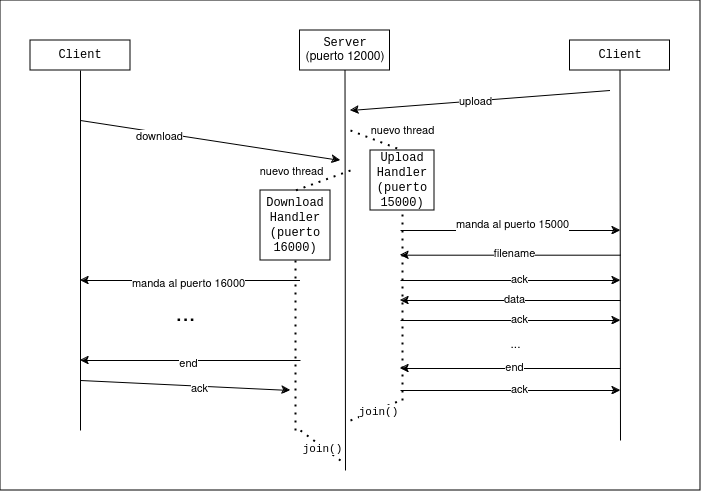

The diagram above was exported from draw.io. Its source (the exported page's mxGraphModel, read from the mxfile embedded in the PNG):
<mxGraphModel dx="792" dy="400" grid="1" gridSize="10" guides="1" tooltips="1" connect="1" arrows="1" fold="1" page="1" pageScale="1" pageWidth="850" pageHeight="1100" math="0" shadow="0">
  <root>
    <mxCell id="0" />
    <mxCell id="1" parent="0" />
    <mxCell id="oSsom8Ahv1Sj8Db2Qsgv-54" value="" style="rounded=0;whiteSpace=wrap;html=1;" vertex="1" parent="1">
      <mxGeometry x="380" y="10" width="700" height="490" as="geometry" />
    </mxCell>
    <mxCell id="oSsom8Ahv1Sj8Db2Qsgv-2" value="&lt;font face=&quot;Courier New&quot;&gt;Server&lt;/font&gt;&lt;br&gt;(puerto 12000)" style="rounded=0;whiteSpace=wrap;html=1;" vertex="1" parent="1">
      <mxGeometry x="679.5" y="40" width="90" height="40" as="geometry" />
    </mxCell>
    <mxCell id="oSsom8Ahv1Sj8Db2Qsgv-3" value="&lt;font face=&quot;Courier New&quot;&gt;Client&lt;/font&gt;" style="rounded=0;whiteSpace=wrap;html=1;" vertex="1" parent="1">
      <mxGeometry x="949.5" y="50" width="100" height="30" as="geometry" />
    </mxCell>
    <mxCell id="oSsom8Ahv1Sj8Db2Qsgv-4" value="" style="endArrow=none;html=1;rounded=0;entryX=0.5;entryY=1;entryDx=0;entryDy=0;" edge="1" parent="1" target="oSsom8Ahv1Sj8Db2Qsgv-2">
      <mxGeometry width="50" height="50" relative="1" as="geometry">
        <mxPoint x="725" y="480" as="sourcePoint" />
        <mxPoint x="869.5" y="110" as="targetPoint" />
      </mxGeometry>
    </mxCell>
    <mxCell id="oSsom8Ahv1Sj8Db2Qsgv-5" value="" style="endArrow=none;html=1;rounded=0;entryX=0.5;entryY=1;entryDx=0;entryDy=0;" edge="1" parent="1" target="oSsom8Ahv1Sj8Db2Qsgv-3">
      <mxGeometry width="50" height="50" relative="1" as="geometry">
        <mxPoint x="1000" y="450" as="sourcePoint" />
        <mxPoint x="959.5" y="110" as="targetPoint" />
      </mxGeometry>
    </mxCell>
    <mxCell id="oSsom8Ahv1Sj8Db2Qsgv-6" value="" style="endArrow=classic;html=1;rounded=0;" edge="1" parent="1">
      <mxGeometry width="50" height="50" relative="1" as="geometry">
        <mxPoint x="989.5" y="100" as="sourcePoint" />
        <mxPoint x="730" y="120" as="targetPoint" />
      </mxGeometry>
    </mxCell>
    <mxCell id="oSsom8Ahv1Sj8Db2Qsgv-7" value="upload" style="edgeLabel;html=1;align=center;verticalAlign=middle;resizable=0;points=[];" vertex="1" connectable="0" parent="oSsom8Ahv1Sj8Db2Qsgv-6">
      <mxGeometry x="0.147" y="3" relative="1" as="geometry">
        <mxPoint x="14" y="-4" as="offset" />
      </mxGeometry>
    </mxCell>
    <mxCell id="oSsom8Ahv1Sj8Db2Qsgv-8" value="" style="endArrow=classic;html=1;rounded=0;" edge="1" parent="1">
      <mxGeometry width="50" height="50" relative="1" as="geometry">
        <mxPoint x="780" y="240" as="sourcePoint" />
        <mxPoint x="1000" y="240" as="targetPoint" />
      </mxGeometry>
    </mxCell>
    <mxCell id="oSsom8Ahv1Sj8Db2Qsgv-9" value="manda al puerto 15000" style="edgeLabel;html=1;align=center;verticalAlign=middle;resizable=0;points=[];rotation=0;" vertex="1" connectable="0" parent="oSsom8Ahv1Sj8Db2Qsgv-8">
      <mxGeometry x="0.147" y="3" relative="1" as="geometry">
        <mxPoint x="-15" y="-4" as="offset" />
      </mxGeometry>
    </mxCell>
    <mxCell id="oSsom8Ahv1Sj8Db2Qsgv-10" value="&lt;font face=&quot;Courier New&quot;&gt;Upload&lt;br&gt;Handler&lt;br&gt;(puerto 15000)&lt;br&gt;&lt;/font&gt;" style="rounded=0;whiteSpace=wrap;html=1;" vertex="1" parent="1">
      <mxGeometry x="750" y="160" width="64" height="60" as="geometry" />
    </mxCell>
    <mxCell id="oSsom8Ahv1Sj8Db2Qsgv-11" value="" style="endArrow=classic;html=1;rounded=0;" edge="1" parent="1">
      <mxGeometry width="50" height="50" relative="1" as="geometry">
        <mxPoint x="1000" y="264.69" as="sourcePoint" />
        <mxPoint x="780" y="264.69" as="targetPoint" />
      </mxGeometry>
    </mxCell>
    <mxCell id="oSsom8Ahv1Sj8Db2Qsgv-12" value="filename" style="edgeLabel;html=1;align=center;verticalAlign=middle;resizable=0;points=[];" vertex="1" connectable="0" parent="oSsom8Ahv1Sj8Db2Qsgv-11">
      <mxGeometry x="0.147" y="3" relative="1" as="geometry">
        <mxPoint x="20" y="-5" as="offset" />
      </mxGeometry>
    </mxCell>
    <mxCell id="oSsom8Ahv1Sj8Db2Qsgv-15" value="" style="endArrow=none;dashed=1;html=1;dashPattern=1 3;strokeWidth=2;rounded=0;entryX=0.5;entryY=0;entryDx=0;entryDy=0;" edge="1" parent="1" target="oSsom8Ahv1Sj8Db2Qsgv-10">
      <mxGeometry width="50" height="50" relative="1" as="geometry">
        <mxPoint x="730" y="140" as="sourcePoint" />
        <mxPoint x="789.5" y="140" as="targetPoint" />
      </mxGeometry>
    </mxCell>
    <mxCell id="oSsom8Ahv1Sj8Db2Qsgv-55" value="nuevo thread" style="edgeLabel;html=1;align=center;verticalAlign=middle;resizable=0;points=[];" vertex="1" connectable="0" parent="oSsom8Ahv1Sj8Db2Qsgv-15">
      <mxGeometry x="-0.1345" relative="1" as="geometry">
        <mxPoint x="29" y="-9" as="offset" />
      </mxGeometry>
    </mxCell>
    <mxCell id="oSsom8Ahv1Sj8Db2Qsgv-16" value="&lt;font face=&quot;Courier New&quot;&gt;Client&lt;/font&gt;" style="rounded=0;whiteSpace=wrap;html=1;" vertex="1" parent="1">
      <mxGeometry x="410" y="50" width="100" height="30" as="geometry" />
    </mxCell>
    <mxCell id="oSsom8Ahv1Sj8Db2Qsgv-17" value="" style="endArrow=none;html=1;rounded=0;entryX=0.5;entryY=1;entryDx=0;entryDy=0;" edge="1" parent="1" target="oSsom8Ahv1Sj8Db2Qsgv-16">
      <mxGeometry width="50" height="50" relative="1" as="geometry">
        <mxPoint x="460" y="440" as="sourcePoint" />
        <mxPoint x="480" y="110" as="targetPoint" />
      </mxGeometry>
    </mxCell>
    <mxCell id="oSsom8Ahv1Sj8Db2Qsgv-18" value="" style="endArrow=classic;html=1;rounded=0;" edge="1" parent="1">
      <mxGeometry width="50" height="50" relative="1" as="geometry">
        <mxPoint x="460" y="130" as="sourcePoint" />
        <mxPoint x="720" y="170" as="targetPoint" />
      </mxGeometry>
    </mxCell>
    <mxCell id="oSsom8Ahv1Sj8Db2Qsgv-19" value="download" style="edgeLabel;html=1;align=center;verticalAlign=middle;resizable=0;points=[];" vertex="1" connectable="0" parent="oSsom8Ahv1Sj8Db2Qsgv-18">
      <mxGeometry x="-0.3892" y="-3" relative="1" as="geometry">
        <mxPoint as="offset" />
      </mxGeometry>
    </mxCell>
    <mxCell id="oSsom8Ahv1Sj8Db2Qsgv-20" value="" style="endArrow=classic;html=1;rounded=0;exitX=0;exitY=0.25;exitDx=0;exitDy=0;" edge="1" parent="1">
      <mxGeometry width="50" height="50" relative="1" as="geometry">
        <mxPoint x="679.5" y="290" as="sourcePoint" />
        <mxPoint x="460" y="290" as="targetPoint" />
      </mxGeometry>
    </mxCell>
    <mxCell id="oSsom8Ahv1Sj8Db2Qsgv-21" value="manda al puerto 16000" style="edgeLabel;html=1;align=center;verticalAlign=middle;resizable=0;points=[];" vertex="1" connectable="0" parent="oSsom8Ahv1Sj8Db2Qsgv-20">
      <mxGeometry x="0.1716" y="1" relative="1" as="geometry">
        <mxPoint x="16" y="1" as="offset" />
      </mxGeometry>
    </mxCell>
    <mxCell id="oSsom8Ahv1Sj8Db2Qsgv-22" value="&lt;font face=&quot;Courier New&quot;&gt;Download&lt;br&gt;Handler&lt;br&gt;(puerto &lt;br&gt;16000)&lt;br&gt;&lt;/font&gt;" style="rounded=0;whiteSpace=wrap;html=1;" vertex="1" parent="1">
      <mxGeometry x="640" y="200" width="70" height="70" as="geometry" />
    </mxCell>
    <mxCell id="oSsom8Ahv1Sj8Db2Qsgv-23" value="" style="endArrow=none;dashed=1;html=1;dashPattern=1 3;strokeWidth=2;rounded=0;entryX=0.5;entryY=0;entryDx=0;entryDy=0;" edge="1" parent="1" target="oSsom8Ahv1Sj8Db2Qsgv-22">
      <mxGeometry width="50" height="50" relative="1" as="geometry">
        <mxPoint x="730" y="180" as="sourcePoint" />
        <mxPoint x="689.5" y="270" as="targetPoint" />
      </mxGeometry>
    </mxCell>
    <mxCell id="oSsom8Ahv1Sj8Db2Qsgv-29" value="" style="endArrow=none;dashed=1;html=1;dashPattern=1 3;strokeWidth=2;rounded=0;entryX=0.5;entryY=1;entryDx=0;entryDy=0;" edge="1" parent="1" target="oSsom8Ahv1Sj8Db2Qsgv-10">
      <mxGeometry width="50" height="50" relative="1" as="geometry">
        <mxPoint x="782" y="410" as="sourcePoint" />
        <mxPoint x="788" y="200" as="targetPoint" />
      </mxGeometry>
    </mxCell>
    <mxCell id="oSsom8Ahv1Sj8Db2Qsgv-30" value="" style="endArrow=classic;html=1;rounded=0;" edge="1" parent="1">
      <mxGeometry width="50" height="50" relative="1" as="geometry">
        <mxPoint x="780" y="290" as="sourcePoint" />
        <mxPoint x="1000" y="290" as="targetPoint" />
      </mxGeometry>
    </mxCell>
    <mxCell id="oSsom8Ahv1Sj8Db2Qsgv-33" value="ack" style="edgeLabel;html=1;align=center;verticalAlign=middle;resizable=0;points=[];" vertex="1" connectable="0" parent="oSsom8Ahv1Sj8Db2Qsgv-30">
      <mxGeometry x="0.0818" y="2" relative="1" as="geometry">
        <mxPoint as="offset" />
      </mxGeometry>
    </mxCell>
    <mxCell id="oSsom8Ahv1Sj8Db2Qsgv-34" value="" style="endArrow=classic;html=1;rounded=0;" edge="1" parent="1">
      <mxGeometry width="50" height="50" relative="1" as="geometry">
        <mxPoint x="1000" y="310" as="sourcePoint" />
        <mxPoint x="780" y="310" as="targetPoint" />
      </mxGeometry>
    </mxCell>
    <mxCell id="oSsom8Ahv1Sj8Db2Qsgv-35" value="data" style="edgeLabel;html=1;align=center;verticalAlign=middle;resizable=0;points=[];" vertex="1" connectable="0" parent="oSsom8Ahv1Sj8Db2Qsgv-34">
      <mxGeometry x="0.147" y="3" relative="1" as="geometry">
        <mxPoint x="20" y="-5" as="offset" />
      </mxGeometry>
    </mxCell>
    <mxCell id="oSsom8Ahv1Sj8Db2Qsgv-36" value="" style="endArrow=classic;html=1;rounded=0;" edge="1" parent="1">
      <mxGeometry width="50" height="50" relative="1" as="geometry">
        <mxPoint x="780" y="330" as="sourcePoint" />
        <mxPoint x="1000" y="330" as="targetPoint" />
      </mxGeometry>
    </mxCell>
    <mxCell id="oSsom8Ahv1Sj8Db2Qsgv-37" value="ack" style="edgeLabel;html=1;align=center;verticalAlign=middle;resizable=0;points=[];" vertex="1" connectable="0" parent="oSsom8Ahv1Sj8Db2Qsgv-36">
      <mxGeometry x="0.0818" y="2" relative="1" as="geometry">
        <mxPoint as="offset" />
      </mxGeometry>
    </mxCell>
    <mxCell id="oSsom8Ahv1Sj8Db2Qsgv-38" value="&lt;div&gt;...&lt;/div&gt;" style="text;html=1;align=center;verticalAlign=middle;resizable=0;points=[];autosize=1;strokeColor=none;fillColor=none;" vertex="1" parent="1">
      <mxGeometry x="880" y="340" width="30" height="30" as="geometry" />
    </mxCell>
    <mxCell id="oSsom8Ahv1Sj8Db2Qsgv-39" value="" style="endArrow=classic;html=1;rounded=0;" edge="1" parent="1">
      <mxGeometry width="50" height="50" relative="1" as="geometry">
        <mxPoint x="1000" y="378" as="sourcePoint" />
        <mxPoint x="780" y="378" as="targetPoint" />
      </mxGeometry>
    </mxCell>
    <mxCell id="oSsom8Ahv1Sj8Db2Qsgv-40" value="end" style="edgeLabel;html=1;align=center;verticalAlign=middle;resizable=0;points=[];" vertex="1" connectable="0" parent="oSsom8Ahv1Sj8Db2Qsgv-39">
      <mxGeometry x="0.147" y="3" relative="1" as="geometry">
        <mxPoint x="20" y="-5" as="offset" />
      </mxGeometry>
    </mxCell>
    <mxCell id="oSsom8Ahv1Sj8Db2Qsgv-41" value="" style="endArrow=classic;html=1;rounded=0;" edge="1" parent="1">
      <mxGeometry width="50" height="50" relative="1" as="geometry">
        <mxPoint x="780" y="400" as="sourcePoint" />
        <mxPoint x="1000" y="400" as="targetPoint" />
      </mxGeometry>
    </mxCell>
    <mxCell id="oSsom8Ahv1Sj8Db2Qsgv-42" value="ack" style="edgeLabel;html=1;align=center;verticalAlign=middle;resizable=0;points=[];" vertex="1" connectable="0" parent="oSsom8Ahv1Sj8Db2Qsgv-41">
      <mxGeometry x="0.0818" y="2" relative="1" as="geometry">
        <mxPoint as="offset" />
      </mxGeometry>
    </mxCell>
    <mxCell id="oSsom8Ahv1Sj8Db2Qsgv-43" value="" style="endArrow=none;dashed=1;html=1;dashPattern=1 3;strokeWidth=2;rounded=0;" edge="1" parent="1">
      <mxGeometry width="50" height="50" relative="1" as="geometry">
        <mxPoint x="730" y="430" as="sourcePoint" />
        <mxPoint x="780" y="410" as="targetPoint" />
      </mxGeometry>
    </mxCell>
    <mxCell id="oSsom8Ahv1Sj8Db2Qsgv-44" value="&lt;font face=&quot;Courier New&quot;&gt;join()&lt;/font&gt;" style="edgeLabel;html=1;align=center;verticalAlign=middle;resizable=0;points=[];" vertex="1" connectable="0" parent="oSsom8Ahv1Sj8Db2Qsgv-43">
      <mxGeometry x="0.0797" y="-1" relative="1" as="geometry">
        <mxPoint as="offset" />
      </mxGeometry>
    </mxCell>
    <mxCell id="oSsom8Ahv1Sj8Db2Qsgv-45" value="" style="endArrow=none;dashed=1;html=1;dashPattern=1 3;strokeWidth=2;rounded=0;entryX=0.5;entryY=1;entryDx=0;entryDy=0;" edge="1" parent="1" target="oSsom8Ahv1Sj8Db2Qsgv-22">
      <mxGeometry width="50" height="50" relative="1" as="geometry">
        <mxPoint x="675" y="440" as="sourcePoint" />
        <mxPoint x="674.66" y="280" as="targetPoint" />
      </mxGeometry>
    </mxCell>
    <mxCell id="oSsom8Ahv1Sj8Db2Qsgv-46" value="&lt;div&gt;&lt;font style=&quot;font-size: 24px;&quot;&gt;...&lt;/font&gt;&lt;/div&gt;" style="text;html=1;align=center;verticalAlign=middle;resizable=0;points=[];autosize=1;strokeColor=none;fillColor=none;" vertex="1" parent="1">
      <mxGeometry x="545" y="305" width="40" height="40" as="geometry" />
    </mxCell>
    <mxCell id="oSsom8Ahv1Sj8Db2Qsgv-47" value="" style="endArrow=classic;html=1;rounded=0;" edge="1" parent="1">
      <mxGeometry width="50" height="50" relative="1" as="geometry">
        <mxPoint x="680" y="370" as="sourcePoint" />
        <mxPoint x="460" y="370" as="targetPoint" />
      </mxGeometry>
    </mxCell>
    <mxCell id="oSsom8Ahv1Sj8Db2Qsgv-48" value="end" style="edgeLabel;html=1;align=center;verticalAlign=middle;resizable=0;points=[];" vertex="1" connectable="0" parent="oSsom8Ahv1Sj8Db2Qsgv-47">
      <mxGeometry x="0.1716" y="1" relative="1" as="geometry">
        <mxPoint x="16" y="1" as="offset" />
      </mxGeometry>
    </mxCell>
    <mxCell id="oSsom8Ahv1Sj8Db2Qsgv-49" value="" style="endArrow=classic;html=1;rounded=0;" edge="1" parent="1">
      <mxGeometry width="50" height="50" relative="1" as="geometry">
        <mxPoint x="460" y="390" as="sourcePoint" />
        <mxPoint x="670" y="400" as="targetPoint" />
      </mxGeometry>
    </mxCell>
    <mxCell id="oSsom8Ahv1Sj8Db2Qsgv-50" value="ack" style="edgeLabel;html=1;align=center;verticalAlign=middle;resizable=0;points=[];" vertex="1" connectable="0" parent="oSsom8Ahv1Sj8Db2Qsgv-49">
      <mxGeometry x="0.1316" y="-2" relative="1" as="geometry">
        <mxPoint as="offset" />
      </mxGeometry>
    </mxCell>
    <mxCell id="oSsom8Ahv1Sj8Db2Qsgv-52" value="" style="endArrow=none;dashed=1;html=1;dashPattern=1 3;strokeWidth=2;rounded=0;" edge="1" parent="1">
      <mxGeometry width="50" height="50" relative="1" as="geometry">
        <mxPoint x="680" y="440" as="sourcePoint" />
        <mxPoint x="720" y="470" as="targetPoint" />
      </mxGeometry>
    </mxCell>
    <mxCell id="oSsom8Ahv1Sj8Db2Qsgv-53" value="&lt;font face=&quot;Courier New&quot;&gt;join()&lt;/font&gt;" style="edgeLabel;html=1;align=center;verticalAlign=middle;resizable=0;points=[];" vertex="1" connectable="0" parent="oSsom8Ahv1Sj8Db2Qsgv-52">
      <mxGeometry x="0.0797" y="-1" relative="1" as="geometry">
        <mxPoint as="offset" />
      </mxGeometry>
    </mxCell>
    <mxCell id="oSsom8Ahv1Sj8Db2Qsgv-56" value="nuevo thread" style="edgeLabel;html=1;align=center;verticalAlign=middle;resizable=0;points=[];" vertex="1" connectable="0" parent="1">
      <mxGeometry x="670.0000999143091" y="179.9977307362727" as="geometry" />
    </mxCell>
  </root>
</mxGraphModel>